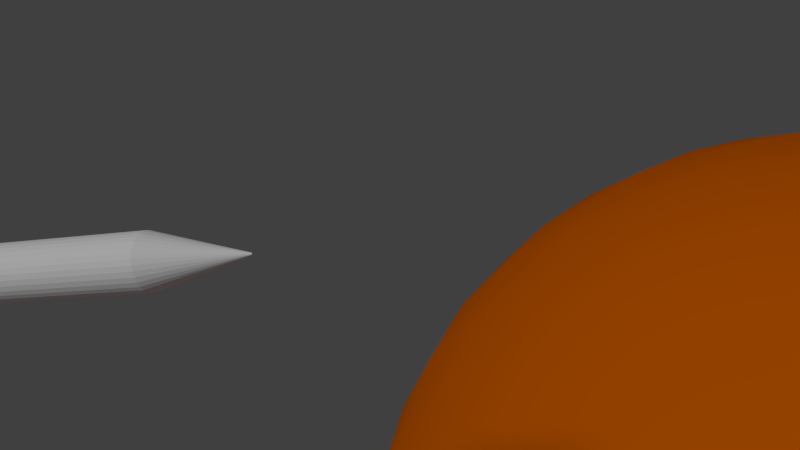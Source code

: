 # Source: scene3.1.blend  (saved by Blender 2.72.0; exported with 4.5.12 LTS)
import bpy
from mathutils import Matrix  # noqa: F401  (used for matrix-valued properties, if any)

bpy.ops.wm.read_factory_settings(use_empty=True)
scene = bpy.context.scene
scene.name = 'Scene'

# ---- collections
col_collection_1 = bpy.data.collections.new('Collection 1'); scene.collection.children.link(col_collection_1)

# ---- materials (node trees are filled in below, after node groups)
mat_material_002 = bpy.data.materials.new('Material.002')
mat_material_002.alpha_threshold = 0.0
mat_material_002.roughness = 0.5
mat_material_001 = bpy.data.materials.new('Material.001')
mat_material_001.alpha_threshold = 0.0
mat_material_001.diffuse_color = (0.8, 0.1436, 0.0, 1.0)
mat_material_001.roughness = 0.5

# ---- material node trees
mat_material_002.use_nodes = True; mat_material_002.node_tree.nodes.clear()
_N = mat_material_002.node_tree.nodes; _L = mat_material_002.node_tree.links
n0 = _N.new('ShaderNodeOutputMaterial'); n0.name = 'Material Output'; n0.location = (300, 300)
n1 = _N.new('ShaderNodeBsdfDiffuse'); n1.name = 'Diffuse BSDF'; n1.location = (10, 300)
n1.inputs[0].default_value = (1.0, 1.0, 1.0, 1.0)
_L.new(n1.outputs[0], n0.inputs[0])
n0.is_active_output = True

# ---- world
world_world = bpy.data.worlds.new('World'); scene.world = world_world
world_world.color = (0.05088, 0.05088, 0.05088)
world_world.use_sun_shadow = False
world_world.sun_shadow_jitter_overblur = 0.0
world_world.cycles.sampling_method = 'MANUAL'
world_world.cycles.sample_map_resolution = 256

# ---- cameras
cam_camera = bpy.data.cameras.new('Camera')
cam_camera.clip_end = 100.0
cam_camera.lens = 35.0
cam_camera.sensor_width = 32.0
cam_camera.sensor_height = 18.0
cam_camera.ortho_scale = 7.314
cam_camera.dof.focus_distance = 0.0

# ---- lights
light_lamp = bpy.data.lights.new('Lamp', 'SUN')
light_lamp.transmission_factor = 0.0
light_lamp.cutoff_distance = 30.0
light_lamp.angle = 0.1993
light_lamp.energy = 1.0
light_lamp.shadow_buffer_clip_start = 1.001
light_lamp.shadow_soft_size = 0.1
light_lamp.shadow_cascade_max_distance = 1000.0
light_lamp.cycles.use_multiple_importance_sampling = False

# ---- meshes
me_circle_002 = bpy.data.meshes.new('Circle.002')
me_circle_002.from_pydata([(-1.606, -2.136, -1.982), (-1.723, -2.148, -1.982), (-1.836, -2.182, -1.982), (-1.939, -2.237, -1.982), (-2.03, -2.312, -1.982), (-2.105, -2.403, -1.982), (-2.16, -2.506, -1.982), (-2.194, -2.619, -1.982), (-2.206, -2.736, -1.982), (-2.194, -2.853, -1.982), (-2.16, -2.965, -1.982), (-2.105, -3.069, -1.982), (-2.03, -3.16, -1.982), (-1.939, -3.234, -1.982), (-1.836, -3.289, -1.982), (-1.723, -3.324, -1.982), (-1.606, -3.335, -1.982), (-1.489, -3.324, -1.982), (-1.377, -3.289, -1.982), (-1.273, -3.234, -1.982), (-1.182, -3.16, -1.982), (-1.108, -3.069, -1.982), (-1.052, -2.965, -1.982), (-1.018, -2.853, -1.982), (-1.007, -2.736, -1.982), (-1.018, -2.619, -1.982), (-1.052, -2.506, -1.982), (-1.108, -2.403, -1.982), (-1.182, -2.312, -1.982), (-1.273, -2.237, -1.982), (-1.377, -2.182, -1.982), (-1.489, -2.148, -1.982), (-1.606, -2.136, -1.982), (-1.723, -2.148, -1.982), (-1.836, -2.182, -1.982), (-1.939, -2.237, -1.982), (-2.03, -2.312, -1.982), (-2.105, -2.403, -1.982), (-2.16, -2.506, -1.982), (-2.194, -2.619, -1.982), (-2.206, -2.736, -1.982), (-2.194, -2.853, -1.982), (-2.16, -2.965, -1.982), (-2.105, -3.069, -1.982), (-2.03, -3.16, -1.982), (-1.939, -3.234, -1.982), (-1.836, -3.289, -1.982), (-1.723, -3.324, -1.982), (-1.606, -3.335, -1.982), (-1.489, -3.324, -1.982), (-1.377, -3.289, -1.982), (-1.273, -3.234, -1.982), (-1.182, -3.16, -1.982), (-1.108, -3.069, -1.982), (-1.052, -2.965, -1.982), (-1.018, -2.853, -1.982), (-1.007, -2.736, -1.982), (-1.018, -2.619, -1.982), (-1.052, -2.506, -1.982), (-1.108, -2.403, -1.982), (-1.182, -2.312, -1.982), (-1.273, -2.237, -1.982), (-1.377, -2.182, -1.982), (-1.489, -2.148, -1.982), (-1.606, -2.136, -1.546), (-1.723, -2.148, -1.546), (-1.836, -2.182, -1.546), (-1.939, -2.237, -1.546), (-2.03, -2.312, -1.546), (-2.105, -2.403, -1.546), (-2.16, -2.506, -1.546), (-2.194, -2.619, -1.546), (-2.206, -2.736, -1.546), (-2.194, -2.853, -1.546), (-2.16, -2.965, -1.546), (-2.105, -3.069, -1.546), (-2.03, -3.16, -1.546), (-1.939, -3.234, -1.546), (-1.836, -3.289, -1.546), (-1.723, -3.324, -1.546), (-1.606, -3.335, -1.546), (-1.489, -3.324, -1.546), (-1.377, -3.289, -1.546), (-1.273, -3.234, -1.546), (-1.182, -3.16, -1.546), (-1.108, -3.069, -1.546), (-1.052, -2.965, -1.546), (-1.018, -2.853, -1.546), (-1.007, -2.736, -1.546), (-1.018, -2.619, -1.546), (-1.052, -2.506, -1.546), (-1.108, -2.403, -1.546), (-1.182, -2.312, -1.546), (-1.273, -2.237, -1.546), (-1.377, -2.182, -1.546), (-1.489, -2.148, -1.546), (-1.606, -2.136, 1.55), (-1.723, -2.148, 1.55), (-1.836, -2.182, 1.55), (-1.939, -2.237, 1.55), (-2.03, -2.312, 1.55), (-2.105, -2.403, 1.55), (-2.16, -2.506, 1.55), (-2.194, -2.619, 1.55), (-2.206, -2.736, 1.55), (-2.194, -2.853, 1.55), (-2.16, -2.965, 1.55), (-2.105, -3.069, 1.55), (-2.03, -3.16, 1.55), (-1.939, -3.234, 1.55), (-1.836, -3.289, 1.55), (-1.723, -3.324, 1.55), (-1.606, -3.335, 1.55), (-1.489, -3.324, 1.55), (-1.377, -3.289, 1.55), (-1.273, -3.234, 1.55), (-1.182, -3.16, 1.55), (-1.108, -3.069, 1.55), (-1.052, -2.965, 1.55), (-1.018, -2.853, 1.55), (-1.007, -2.736, 1.55), (-1.018, -2.619, 1.55), (-1.052, -2.506, 1.55), (-1.108, -2.403, 1.55), (-1.182, -2.312, 1.55), (-1.273, -2.237, 1.55), (-1.377, -2.182, 1.55), (-1.489, -2.148, 1.55), (-1.606, -2.136, 1.55), (-1.723, -2.148, 1.55), (-1.836, -2.182, 1.55), (-1.939, -2.237, 1.55), (-2.03, -2.312, 1.55), (-2.105, -2.403, 1.55), (-2.16, -2.506, 1.55), (-2.194, -2.619, 1.55), (-2.206, -2.736, 1.55), (-2.194, -2.853, 1.55), (-2.16, -2.965, 1.55), (-2.105, -3.069, 1.55), (-2.03, -3.16, 1.55), (-1.939, -3.234, 1.55), (-1.836, -3.289, 1.55), (-1.723, -3.324, 1.55), (-1.606, -3.335, 1.55), (-1.489, -3.324, 1.55), (-1.377, -3.289, 1.55), (-1.273, -3.234, 1.55), (-1.182, -3.16, 1.55), (-1.108, -3.069, 1.55), (-1.052, -2.965, 1.55), (-1.018, -2.853, 1.55), (-1.007, -2.736, 1.55), (-1.018, -2.619, 1.55), (-1.052, -2.506, 1.55), (-1.108, -2.403, 1.55), (-1.182, -2.312, 1.55), (-1.273, -2.237, 1.55), (-1.377, -2.182, 1.55), (-1.489, -2.148, 1.55), (-1.606, -2.136, 1.986), (-1.723, -2.148, 1.986), (-1.836, -2.182, 1.986), (-1.939, -2.237, 1.986), (-2.03, -2.312, 1.986), (-2.105, -2.403, 1.986), (-2.16, -2.506, 1.986), (-2.194, -2.619, 1.986), (-2.206, -2.736, 1.986), (-2.194, -2.853, 1.986), (-2.16, -2.965, 1.986), (-2.105, -3.069, 1.986), (-2.03, -3.16, 1.986), (-1.939, -3.234, 1.986), (-1.836, -3.289, 1.986), (-1.723, -3.324, 1.986), (-1.606, -3.335, 1.986), (-1.489, -3.324, 1.986), (-1.377, -3.289, 1.986), (-1.273, -3.234, 1.986), (-1.182, -3.16, 1.986), (-1.108, -3.069, 1.986), (-1.052, -2.965, 1.986), (-1.018, -2.853, 1.986), (-1.007, -2.736, 1.986), (-1.018, -2.619, 1.986), (-1.052, -2.506, 1.986), (-1.108, -2.403, 1.986), (-1.182, -2.312, 1.986), (-1.273, -2.237, 1.986), (-1.377, -2.182, 1.986), (-1.489, -2.148, 1.986)], [], [(1, 0, 31, 30, 29, 28, 27, 26, 25, 24, 23, 22, 21, 20, 19, 18, 17, 16, 15, 14, 13, 12, 11, 10, 9, 8, 7, 6, 5, 4, 3, 2), (55, 56, 88, 87), (22, 23, 55, 54), (0, 1, 33, 32), (11, 12, 44, 43), (31, 0, 32, 63), (20, 21, 53, 52), (9, 10, 42, 41), (29, 30, 62, 61), (18, 19, 51, 50), (7, 8, 40, 39), (27, 28, 60, 59), (16, 17, 49, 48), (5, 6, 38, 37), (25, 26, 58, 57), (3, 4, 36, 35), (14, 15, 47, 46), (23, 24, 56, 55), (1, 2, 34, 33), (12, 13, 45, 44), (21, 22, 54, 53), (10, 11, 43, 42), (30, 31, 63, 62), (19, 20, 52, 51), (8, 9, 41, 40), (28, 29, 61, 60), (17, 18, 50, 49), (6, 7, 39, 38), (26, 27, 59, 58), (4, 5, 37, 36), (15, 16, 48, 47), (24, 25, 57, 56), (2, 3, 35, 34), (13, 14, 46, 45), (65, 66, 67, 68, 69, 70, 71, 72, 73, 74, 75, 76, 77, 78, 79, 80, 81, 82, 83, 84, 85, 86, 87, 88, 89, 90, 91, 92, 93, 94, 95, 64), (33, 34, 66, 65), (44, 45, 77, 76), (53, 54, 86, 85), (42, 43, 75, 74), (62, 63, 95, 94), (51, 52, 84, 83), (40, 41, 73, 72), (60, 61, 93, 92), (49, 50, 82, 81), (38, 39, 71, 70), (58, 59, 91, 90), (36, 37, 69, 68), (47, 48, 80, 79), (56, 57, 89, 88), (34, 35, 67, 66), (45, 46, 78, 77), (54, 55, 87, 86), (32, 33, 65, 64), (43, 44, 76, 75), (63, 32, 64, 95), (52, 53, 85, 84), (41, 42, 74, 73), (61, 62, 94, 93), (50, 51, 83, 82), (39, 40, 72, 71), (59, 60, 92, 91), (48, 49, 81, 80), (37, 38, 70, 69), (57, 58, 90, 89), (35, 36, 68, 67), (46, 47, 79, 78), (97, 96, 127, 126, 125, 124, 123, 122, 121, 120, 119, 118, 117, 116, 115, 114, 113, 112, 111, 110, 109, 108, 107, 106, 105, 104, 103, 102, 101, 100, 99, 98), (151, 152, 184, 183), (118, 119, 151, 150), (96, 97, 129, 128), (107, 108, 140, 139), (127, 96, 128, 159), (116, 117, 149, 148), (105, 106, 138, 137), (125, 126, 158, 157), (114, 115, 147, 146), (103, 104, 136, 135), (123, 124, 156, 155), (112, 113, 145, 144), (101, 102, 134, 133), (121, 122, 154, 153), (99, 100, 132, 131), (110, 111, 143, 142), (119, 120, 152, 151), (97, 98, 130, 129), (108, 109, 141, 140), (117, 118, 150, 149), (106, 107, 139, 138), (126, 127, 159, 158), (115, 116, 148, 147), (104, 105, 137, 136), (124, 125, 157, 156), (113, 114, 146, 145), (102, 103, 135, 134), (122, 123, 155, 154), (100, 101, 133, 132), (111, 112, 144, 143), (120, 121, 153, 152), (98, 99, 131, 130), (109, 110, 142, 141), (161, 162, 163, 164, 165, 166, 167, 168, 169, 170, 171, 172, 173, 174, 175, 176, 177, 178, 179, 180, 181, 182, 183, 184, 185, 186, 187, 188, 189, 190, 191, 160), (129, 130, 162, 161), (140, 141, 173, 172), (149, 150, 182, 181), (138, 139, 171, 170), (158, 159, 191, 190), (147, 148, 180, 179), (136, 137, 169, 168), (156, 157, 189, 188), (145, 146, 178, 177), (134, 135, 167, 166), (154, 155, 187, 186), (132, 133, 165, 164), (143, 144, 176, 175), (152, 153, 185, 184), (130, 131, 163, 162), (141, 142, 174, 173), (150, 151, 183, 182), (128, 129, 161, 160), (139, 140, 172, 171), (159, 128, 160, 191), (148, 149, 181, 180), (137, 138, 170, 169), (157, 158, 190, 189), (146, 147, 179, 178), (135, 136, 168, 167), (155, 156, 188, 187), (144, 145, 177, 176), (133, 134, 166, 165), (153, 154, 186, 185), (131, 132, 164, 163), (142, 143, 175, 174)])
me_circle_002.use_remesh_preserve_volume = False
me_circle_002.use_remesh_preserve_attributes = False
me_circle_002.use_mirror_vertex_groups = False
me_circle_002.update()
me_cube_004 = bpy.data.meshes.new('Cube.004')
me_cube_004.from_pydata([(-1.0, -1.0, -1.0), (-1.0, 1.0, -1.0), (1.0, 1.0, -1.0), (1.0, -1.0, -1.0), (-1.0, -1.0, 1.0), (-1.0, 1.0, 1.0), (1.0, 1.0, 1.0), (1.0, -1.0, 1.0)], [], [(4, 5, 1, 0), (5, 6, 2, 1), (6, 7, 3, 2), (7, 4, 0, 3), (0, 1, 2, 3), (7, 6, 5, 4)])
me_cube_004.use_remesh_preserve_volume = False
me_cube_004.use_remesh_preserve_attributes = False
me_cube_004.use_mirror_vertex_groups = False
me_cube_004.update()
me_cube_003 = bpy.data.meshes.new('Cube.003')
me_cube_003.from_pydata([(-1.0, -1.0, -1.0), (-1.0, 1.0, -1.0), (1.0, 1.0, -1.0), (1.0, -1.0, -1.0), (-1.0, -1.0, 1.0), (-1.0, 1.0, 1.0), (1.0, 1.0, 1.0), (1.0, -1.0, 1.0)], [], [(4, 5, 1, 0), (5, 6, 2, 1), (6, 7, 3, 2), (7, 4, 0, 3), (0, 1, 2, 3), (7, 6, 5, 4)])
me_cube_003.use_remesh_preserve_volume = False
me_cube_003.use_remesh_preserve_attributes = False
me_cube_003.use_mirror_vertex_groups = False
me_cube_003.update()
me_circle_001 = bpy.data.meshes.new('Circle.001')
me_circle_001.from_pydata([(-1.606, -2.136, -1.982), (-1.723, -2.148, -1.982), (-1.836, -2.182, -1.982), (-1.939, -2.237, -1.982), (-2.03, -2.312, -1.982), (-2.105, -2.403, -1.982), (-2.16, -2.506, -1.982), (-2.194, -2.619, -1.982), (-2.206, -2.736, -1.982), (-2.194, -2.853, -1.982), (-2.16, -2.965, -1.982), (-2.105, -3.069, -1.982), (-2.03, -3.16, -1.982), (-1.939, -3.234, -1.982), (-1.836, -3.289, -1.982), (-1.723, -3.324, -1.982), (-1.606, -3.335, -1.982), (-1.489, -3.324, -1.982), (-1.377, -3.289, -1.982), (-1.273, -3.234, -1.982), (-1.182, -3.16, -1.982), (-1.108, -3.069, -1.982), (-1.052, -2.965, -1.982), (-1.018, -2.853, -1.982), (-1.007, -2.736, -1.982), (-1.018, -2.619, -1.982), (-1.052, -2.506, -1.982), (-1.108, -2.403, -1.982), (-1.182, -2.312, -1.982), (-1.273, -2.237, -1.982), (-1.377, -2.182, -1.982), (-1.489, -2.148, -1.982), (-1.606, -2.136, -1.982), (-1.723, -2.148, -1.982), (-1.836, -2.182, -1.982), (-1.939, -2.237, -1.982), (-2.03, -2.312, -1.982), (-2.105, -2.403, -1.982), (-2.16, -2.506, -1.982), (-2.194, -2.619, -1.982), (-2.206, -2.736, -1.982), (-2.194, -2.853, -1.982), (-2.16, -2.965, -1.982), (-2.105, -3.069, -1.982), (-2.03, -3.16, -1.982), (-1.939, -3.234, -1.982), (-1.836, -3.289, -1.982), (-1.723, -3.324, -1.982), (-1.606, -3.335, -1.982), (-1.489, -3.324, -1.982), (-1.377, -3.289, -1.982), (-1.273, -3.234, -1.982), (-1.182, -3.16, -1.982), (-1.108, -3.069, -1.982), (-1.052, -2.965, -1.982), (-1.018, -2.853, -1.982), (-1.007, -2.736, -1.982), (-1.018, -2.619, -1.982), (-1.052, -2.506, -1.982), (-1.108, -2.403, -1.982), (-1.182, -2.312, -1.982), (-1.273, -2.237, -1.982), (-1.377, -2.182, -1.982), (-1.489, -2.148, -1.982), (-1.606, -2.136, -1.546), (-1.723, -2.148, -1.546), (-1.836, -2.182, -1.546), (-1.939, -2.237, -1.546), (-2.03, -2.312, -1.546), (-2.105, -2.403, -1.546), (-2.16, -2.506, -1.546), (-2.194, -2.619, -1.546), (-2.206, -2.736, -1.546), (-2.194, -2.853, -1.546), (-2.16, -2.965, -1.546), (-2.105, -3.069, -1.546), (-2.03, -3.16, -1.546), (-1.939, -3.234, -1.546), (-1.836, -3.289, -1.546), (-1.723, -3.324, -1.546), (-1.606, -3.335, -1.546), (-1.489, -3.324, -1.546), (-1.377, -3.289, -1.546), (-1.273, -3.234, -1.546), (-1.182, -3.16, -1.546), (-1.108, -3.069, -1.546), (-1.052, -2.965, -1.546), (-1.018, -2.853, -1.546), (-1.007, -2.736, -1.546), (-1.018, -2.619, -1.546), (-1.052, -2.506, -1.546), (-1.108, -2.403, -1.546), (-1.182, -2.312, -1.546), (-1.273, -2.237, -1.546), (-1.377, -2.182, -1.546), (-1.489, -2.148, -1.546), (-1.606, -2.136, 1.55), (-1.723, -2.148, 1.55), (-1.836, -2.182, 1.55), (-1.939, -2.237, 1.55), (-2.03, -2.312, 1.55), (-2.105, -2.403, 1.55), (-2.16, -2.506, 1.55), (-2.194, -2.619, 1.55), (-2.206, -2.736, 1.55), (-2.194, -2.853, 1.55), (-2.16, -2.965, 1.55), (-2.105, -3.069, 1.55), (-2.03, -3.16, 1.55), (-1.939, -3.234, 1.55), (-1.836, -3.289, 1.55), (-1.723, -3.324, 1.55), (-1.606, -3.335, 1.55), (-1.489, -3.324, 1.55), (-1.377, -3.289, 1.55), (-1.273, -3.234, 1.55), (-1.182, -3.16, 1.55), (-1.108, -3.069, 1.55), (-1.052, -2.965, 1.55), (-1.018, -2.853, 1.55), (-1.007, -2.736, 1.55), (-1.018, -2.619, 1.55), (-1.052, -2.506, 1.55), (-1.108, -2.403, 1.55), (-1.182, -2.312, 1.55), (-1.273, -2.237, 1.55), (-1.377, -2.182, 1.55), (-1.489, -2.148, 1.55), (-1.606, -2.136, 1.55), (-1.723, -2.148, 1.55), (-1.836, -2.182, 1.55), (-1.939, -2.237, 1.55), (-2.03, -2.312, 1.55), (-2.105, -2.403, 1.55), (-2.16, -2.506, 1.55), (-2.194, -2.619, 1.55), (-2.206, -2.736, 1.55), (-2.194, -2.853, 1.55), (-2.16, -2.965, 1.55), (-2.105, -3.069, 1.55), (-2.03, -3.16, 1.55), (-1.939, -3.234, 1.55), (-1.836, -3.289, 1.55), (-1.723, -3.324, 1.55), (-1.606, -3.335, 1.55), (-1.489, -3.324, 1.55), (-1.377, -3.289, 1.55), (-1.273, -3.234, 1.55), (-1.182, -3.16, 1.55), (-1.108, -3.069, 1.55), (-1.052, -2.965, 1.55), (-1.018, -2.853, 1.55), (-1.007, -2.736, 1.55), (-1.018, -2.619, 1.55), (-1.052, -2.506, 1.55), (-1.108, -2.403, 1.55), (-1.182, -2.312, 1.55), (-1.273, -2.237, 1.55), (-1.377, -2.182, 1.55), (-1.489, -2.148, 1.55), (-1.606, -2.136, 1.986), (-1.723, -2.148, 1.986), (-1.836, -2.182, 1.986), (-1.939, -2.237, 1.986), (-2.03, -2.312, 1.986), (-2.105, -2.403, 1.986), (-2.16, -2.506, 1.986), (-2.194, -2.619, 1.986), (-2.206, -2.736, 1.986), (-2.194, -2.853, 1.986), (-2.16, -2.965, 1.986), (-2.105, -3.069, 1.986), (-2.03, -3.16, 1.986), (-1.939, -3.234, 1.986), (-1.836, -3.289, 1.986), (-1.723, -3.324, 1.986), (-1.606, -3.335, 1.986), (-1.489, -3.324, 1.986), (-1.377, -3.289, 1.986), (-1.273, -3.234, 1.986), (-1.182, -3.16, 1.986), (-1.108, -3.069, 1.986), (-1.052, -2.965, 1.986), (-1.018, -2.853, 1.986), (-1.007, -2.736, 1.986), (-1.018, -2.619, 1.986), (-1.052, -2.506, 1.986), (-1.108, -2.403, 1.986), (-1.182, -2.312, 1.986), (-1.273, -2.237, 1.986), (-1.377, -2.182, 1.986), (-1.489, -2.148, 1.986)], [], [(1, 0, 31, 30, 29, 28, 27, 26, 25, 24, 23, 22, 21, 20, 19, 18, 17, 16, 15, 14, 13, 12, 11, 10, 9, 8, 7, 6, 5, 4, 3, 2), (55, 56, 88, 87), (22, 23, 55, 54), (0, 1, 33, 32), (11, 12, 44, 43), (31, 0, 32, 63), (20, 21, 53, 52), (9, 10, 42, 41), (29, 30, 62, 61), (18, 19, 51, 50), (7, 8, 40, 39), (27, 28, 60, 59), (16, 17, 49, 48), (5, 6, 38, 37), (25, 26, 58, 57), (3, 4, 36, 35), (14, 15, 47, 46), (23, 24, 56, 55), (1, 2, 34, 33), (12, 13, 45, 44), (21, 22, 54, 53), (10, 11, 43, 42), (30, 31, 63, 62), (19, 20, 52, 51), (8, 9, 41, 40), (28, 29, 61, 60), (17, 18, 50, 49), (6, 7, 39, 38), (26, 27, 59, 58), (4, 5, 37, 36), (15, 16, 48, 47), (24, 25, 57, 56), (2, 3, 35, 34), (13, 14, 46, 45), (65, 66, 67, 68, 69, 70, 71, 72, 73, 74, 75, 76, 77, 78, 79, 80, 81, 82, 83, 84, 85, 86, 87, 88, 89, 90, 91, 92, 93, 94, 95, 64), (33, 34, 66, 65), (44, 45, 77, 76), (53, 54, 86, 85), (42, 43, 75, 74), (62, 63, 95, 94), (51, 52, 84, 83), (40, 41, 73, 72), (60, 61, 93, 92), (49, 50, 82, 81), (38, 39, 71, 70), (58, 59, 91, 90), (36, 37, 69, 68), (47, 48, 80, 79), (56, 57, 89, 88), (34, 35, 67, 66), (45, 46, 78, 77), (54, 55, 87, 86), (32, 33, 65, 64), (43, 44, 76, 75), (63, 32, 64, 95), (52, 53, 85, 84), (41, 42, 74, 73), (61, 62, 94, 93), (50, 51, 83, 82), (39, 40, 72, 71), (59, 60, 92, 91), (48, 49, 81, 80), (37, 38, 70, 69), (57, 58, 90, 89), (35, 36, 68, 67), (46, 47, 79, 78), (97, 96, 127, 126, 125, 124, 123, 122, 121, 120, 119, 118, 117, 116, 115, 114, 113, 112, 111, 110, 109, 108, 107, 106, 105, 104, 103, 102, 101, 100, 99, 98), (151, 152, 184, 183), (118, 119, 151, 150), (96, 97, 129, 128), (107, 108, 140, 139), (127, 96, 128, 159), (116, 117, 149, 148), (105, 106, 138, 137), (125, 126, 158, 157), (114, 115, 147, 146), (103, 104, 136, 135), (123, 124, 156, 155), (112, 113, 145, 144), (101, 102, 134, 133), (121, 122, 154, 153), (99, 100, 132, 131), (110, 111, 143, 142), (119, 120, 152, 151), (97, 98, 130, 129), (108, 109, 141, 140), (117, 118, 150, 149), (106, 107, 139, 138), (126, 127, 159, 158), (115, 116, 148, 147), (104, 105, 137, 136), (124, 125, 157, 156), (113, 114, 146, 145), (102, 103, 135, 134), (122, 123, 155, 154), (100, 101, 133, 132), (111, 112, 144, 143), (120, 121, 153, 152), (98, 99, 131, 130), (109, 110, 142, 141), (161, 162, 163, 164, 165, 166, 167, 168, 169, 170, 171, 172, 173, 174, 175, 176, 177, 178, 179, 180, 181, 182, 183, 184, 185, 186, 187, 188, 189, 190, 191, 160), (129, 130, 162, 161), (140, 141, 173, 172), (149, 150, 182, 181), (138, 139, 171, 170), (158, 159, 191, 190), (147, 148, 180, 179), (136, 137, 169, 168), (156, 157, 189, 188), (145, 146, 178, 177), (134, 135, 167, 166), (154, 155, 187, 186), (132, 133, 165, 164), (143, 144, 176, 175), (152, 153, 185, 184), (130, 131, 163, 162), (141, 142, 174, 173), (150, 151, 183, 182), (128, 129, 161, 160), (139, 140, 172, 171), (159, 128, 160, 191), (148, 149, 181, 180), (137, 138, 170, 169), (157, 158, 190, 189), (146, 147, 179, 178), (135, 136, 168, 167), (155, 156, 188, 187), (144, 145, 177, 176), (133, 134, 166, 165), (153, 154, 186, 185), (131, 132, 164, 163), (142, 143, 175, 174)])
me_circle_001.use_remesh_preserve_volume = False
me_circle_001.use_remesh_preserve_attributes = False
me_circle_001.use_mirror_vertex_groups = False
me_circle_001.update()
me_cube_002 = bpy.data.meshes.new('Cube.002')
me_cube_002.from_pydata([(-1.0, -1.0, -1.0), (-1.0, 1.0, -1.0), (1.0, 1.0, -1.0), (1.0, -1.0, -1.0), (-1.0, -1.0, 1.0), (-1.0, 1.0, 1.0), (1.0, 1.0, 1.0), (1.0, -1.0, 1.0)], [], [(4, 5, 1, 0), (5, 6, 2, 1), (6, 7, 3, 2), (7, 4, 0, 3), (0, 1, 2, 3), (7, 6, 5, 4)])
me_cube_002.use_remesh_preserve_volume = False
me_cube_002.use_remesh_preserve_attributes = False
me_cube_002.use_mirror_vertex_groups = False
me_cube_002.update()
me_cube_001 = bpy.data.meshes.new('Cube.001')
me_cube_001.from_pydata([(-1.0, -1.0, -1.0), (-1.0, 1.0, -1.0), (1.0, 1.0, -1.0), (1.0, -1.0, -1.0), (-1.0, -1.0, 1.0), (-1.0, 1.0, 1.0), (1.0, 1.0, 1.0), (1.0, -1.0, 1.0)], [], [(4, 5, 1, 0), (5, 6, 2, 1), (6, 7, 3, 2), (7, 4, 0, 3), (0, 1, 2, 3), (7, 6, 5, 4)])
me_cube_001.use_remesh_preserve_volume = False
me_cube_001.use_remesh_preserve_attributes = False
me_cube_001.use_mirror_vertex_groups = False
me_cube_001.update()
me_cube = bpy.data.meshes.new('Cube')
me_cube.from_pydata([(-1.0, -1.0, -1.0), (-1.0, 1.0, -1.0), (1.0, 1.0, -1.0), (1.0, -1.0, -1.0), (-1.0, -1.0, 1.0), (-1.0, 1.0, 1.0), (1.0, 1.0, 1.0), (1.0, -1.0, 1.0)], [], [(4, 5, 1, 0), (5, 6, 2, 1), (6, 7, 3, 2), (7, 4, 0, 3), (0, 1, 2, 3), (7, 6, 5, 4)])
me_cube.use_remesh_preserve_volume = False
me_cube.use_remesh_preserve_attributes = False
me_cube.use_mirror_vertex_groups = False
me_cube.update()
me_circle = bpy.data.meshes.new('Circle')
me_circle.from_pydata([(0.0, 1.0, 0.0), (-0.1951, 0.9808, 0.0), (-0.3827, 0.9239, 0.0), (-0.5556, 0.8315, 0.0), (-0.7071, 0.7071, 0.0), (-0.8315, 0.5556, 0.0), (-0.9239, 0.3827, 0.0), (-0.9808, 0.1951, 0.0), (-1.0, 7.55e-08, 0.0), (-0.9808, -0.1951, 0.0), (-0.9239, -0.3827, 0.0), (-0.8315, -0.5556, 0.0), (-0.7071, -0.7071, 0.0), (-0.5556, -0.8315, 0.0), (-0.3827, -0.9239, 0.0), (-0.1951, -0.9808, 0.0), (3.258e-07, -1.0, 0.0), (0.1951, -0.9808, 0.0), (0.3827, -0.9239, 0.0), (0.5556, -0.8315, 0.0), (0.7071, -0.7071, 0.0), (0.8315, -0.5556, 0.0), (0.9239, -0.3827, 0.0), (0.9808, -0.1951, 0.0), (1.0, 9.656e-07, 0.0), (0.9808, 0.1951, 0.0), (0.9239, 0.3827, 0.0), (0.8315, 0.5556, 0.0), (0.7071, 0.7071, 0.0), (0.5556, 0.8315, 0.0), (0.3827, 0.9239, 0.0), (0.1951, 0.9808, 0.0), (-3.266e-08, 0.7249, 1.55), (-0.1414, 0.711, 1.55), (-0.2774, 0.6698, 1.55), (-0.4028, 0.6028, 1.55), (-0.5126, 0.5126, 1.55), (-0.6028, 0.4028, 1.55), (-0.6698, 0.2774, 1.55), (-0.711, 0.1414, 1.55), (-0.7249, 1.331e-07, 1.55), (-0.711, -0.1414, 1.55), (-0.6698, -0.2774, 1.55), (-0.6028, -0.4028, 1.55), (-0.5126, -0.5126, 1.55), (-0.4028, -0.6028, 1.55), (-0.2774, -0.6698, 1.55), (-0.1414, -0.711, 1.55), (2.036e-07, -0.7249, 1.55), (0.1414, -0.711, 1.55), (0.2774, -0.6698, 1.55), (0.4028, -0.6028, 1.55), (0.5126, -0.5126, 1.55), (0.6028, -0.4028, 1.55), (0.6698, -0.2774, 1.55), (0.711, -0.1414, 1.55), (0.7249, 7.784e-07, 1.55), (0.711, 0.1414, 1.55), (0.6698, 0.2774, 1.55), (0.6028, 0.4028, 1.55), (0.5126, 0.5126, 1.55), (0.4028, 0.6028, 1.55), (0.2774, 0.6698, 1.55), (0.1414, 0.711, 1.55), (-3.266e-08, 0.7249, 6.62), (-0.1414, 0.711, 6.62), (-0.2774, 0.6698, 6.62), (-0.4028, 0.6028, 6.62), (-0.5126, 0.5126, 6.62), (-0.6028, 0.4028, 6.62), (-0.6698, 0.2774, 6.62), (-0.711, 0.1414, 6.62), (-0.7249, 1.331e-07, 6.62), (-0.711, -0.1414, 6.62), (-0.6698, -0.2774, 6.62), (-0.6028, -0.4028, 6.62), (-0.5126, -0.5126, 6.62), (-0.4028, -0.6028, 6.62), (-0.2774, -0.6698, 6.62), (-0.1414, -0.711, 6.62), (2.036e-07, -0.7249, 6.62), (0.1414, -0.711, 6.62), (0.2774, -0.6698, 6.62), (0.4028, -0.6028, 6.62), (0.5126, -0.5126, 6.62), (0.6028, -0.4028, 6.62), (0.6698, -0.2774, 6.62), (0.711, -0.1414, 6.62), (0.7249, 7.784e-07, 6.62), (0.711, 0.1414, 6.62), (0.6698, 0.2774, 6.62), (0.6028, 0.4028, 6.62), (0.5126, 0.5126, 6.62), (0.4028, 0.6028, 6.62), (0.2774, 0.6698, 6.62), (0.1414, 0.711, 6.62), (-1.175e-07, 0.02569, 9.236), (-0.005013, 0.0252, 9.236), (-0.009832, 0.02374, 9.236), (-0.01427, 0.02136, 9.236), (-0.01817, 0.01817, 9.236), (-0.02136, 0.01427, 9.236), (-0.02374, 0.009833, 9.236), (-0.0252, 0.005013, 9.236), (-0.02569, 2.922e-07, 9.236), (-0.0252, -0.005012, 9.236), (-0.02374, -0.009832, 9.236), (-0.02136, -0.01427, 9.236), (-0.01817, -0.01817, 9.236), (-0.01427, -0.02136, 9.236), (-0.009832, -0.02374, 9.236), (-0.005013, -0.0252, 9.236), (-1.091e-07, -0.02569, 9.236), (0.005012, -0.0252, 9.236), (0.009832, -0.02374, 9.236), (0.01427, -0.02136, 9.236), (0.01817, -0.01817, 9.236), (0.02136, -0.01427, 9.236), (0.02374, -0.009832, 9.236), (0.0252, -0.005012, 9.236), (0.02569, 3.15e-07, 9.236), (0.0252, 0.005013, 9.236), (0.02374, 0.009833, 9.236), (0.02136, 0.01427, 9.236), (0.01817, 0.01817, 9.236), (0.01427, 0.02136, 9.236), (0.009832, 0.02374, 9.236), (0.005012, 0.0252, 9.236)], [], [(27, 28, 60, 59), (16, 17, 49, 48), (5, 6, 38, 37), (25, 26, 58, 57), (3, 4, 36, 35), (14, 15, 47, 46), (23, 24, 56, 55), (1, 2, 34, 33), (12, 13, 45, 44), (21, 22, 54, 53), (10, 11, 43, 42), (30, 31, 63, 62), (19, 20, 52, 51), (8, 9, 41, 40), (28, 29, 61, 60), (17, 18, 50, 49), (6, 7, 39, 38), (26, 27, 59, 58), (4, 5, 37, 36), (15, 16, 48, 47), (24, 25, 57, 56), (2, 3, 35, 34), (13, 14, 46, 45), (22, 23, 55, 54), (0, 1, 33, 32), (11, 12, 44, 43), (31, 0, 32, 63), (20, 21, 53, 52), (9, 10, 42, 41), (29, 30, 62, 61), (18, 19, 51, 50), (7, 8, 40, 39), (60, 61, 93, 92), (49, 50, 82, 81), (38, 39, 71, 70), (58, 59, 91, 90), (36, 37, 69, 68), (47, 48, 80, 79), (56, 57, 89, 88), (34, 35, 67, 66), (45, 46, 78, 77), (54, 55, 87, 86), (32, 33, 65, 64), (43, 44, 76, 75), (63, 32, 64, 95), (52, 53, 85, 84), (41, 42, 74, 73), (61, 62, 94, 93), (50, 51, 83, 82), (39, 40, 72, 71), (59, 60, 92, 91), (48, 49, 81, 80), (37, 38, 70, 69), (57, 58, 90, 89), (35, 36, 68, 67), (46, 47, 79, 78), (55, 56, 88, 87), (33, 34, 66, 65), (44, 45, 77, 76), (53, 54, 86, 85), (42, 43, 75, 74), (62, 63, 95, 94), (51, 52, 84, 83), (40, 41, 73, 72), (94, 95, 127, 126), (83, 84, 116, 115), (72, 73, 105, 104), (92, 93, 125, 124), (81, 82, 114, 113), (70, 71, 103, 102), (90, 91, 123, 122), (68, 69, 101, 100), (79, 80, 112, 111), (88, 89, 121, 120), (66, 67, 99, 98), (77, 78, 110, 109), (86, 87, 119, 118), (64, 65, 97, 96), (75, 76, 108, 107), (95, 64, 96, 127), (84, 85, 117, 116), (73, 74, 106, 105), (93, 94, 126, 125), (82, 83, 115, 114), (71, 72, 104, 103), (91, 92, 124, 123), (80, 81, 113, 112), (69, 70, 102, 101), (89, 90, 122, 121), (67, 68, 100, 99), (78, 79, 111, 110), (87, 88, 120, 119), (65, 66, 98, 97), (76, 77, 109, 108), (85, 86, 118, 117), (74, 75, 107, 106), (97, 98, 99, 100, 101, 102, 103, 104, 105, 106, 107, 108, 109, 110, 111, 112, 113, 114, 115, 116, 117, 118, 119, 120, 121, 122, 123, 124, 125, 126, 127, 96), (1, 0, 31, 30, 29, 28, 27, 26, 25, 24, 23, 22, 21, 20, 19, 18, 17, 16, 15, 14, 13, 12, 11, 10, 9, 8, 7, 6, 5, 4, 3, 2)])
me_circle.materials.append(mat_material_002)
me_circle.use_remesh_preserve_volume = False
me_circle.use_remesh_preserve_attributes = False
me_circle.use_mirror_vertex_groups = False
me_circle.update()
me_sphere = bpy.data.meshes.new('Sphere')
me_sphere.from_pydata([(-0.1951, 0.0, 0.9808), (-0.3827, 0.0, 0.9239), (-0.5556, 0.0, 0.8315), (-0.7071, 0.0, 0.7071), (-0.8315, 0.0, 0.5556), (-0.9239, 0.0, 0.3827), (-0.9808, 0.0, 0.1951), (-1.0, 0.0, 7.55e-08), (-0.9808, 0.0, -0.1951), (-0.9239, 0.0, -0.3827), (-0.8315, 0.0, -0.5556), (-0.7071, 0.0, -0.7071), (-0.5556, 0.0, -0.8315), (-0.3827, 0.0, -0.9239), (-0.1951, 0.0, -0.9808), (-0.1913, 0.03806, 0.9808), (-0.3753, 0.07466, 0.9239), (-0.5449, 0.1084, 0.8315), (-0.6935, 0.1379, 0.7071), (-0.8155, 0.1622, 0.5556), (-0.9061, 0.1802, 0.3827), (-0.9619, 0.1913, 0.1951), (-0.9808, 0.1951, 7.55e-08), (-0.9619, 0.1913, -0.1951), (-0.9061, 0.1802, -0.3827), (-0.8155, 0.1622, -0.5556), (-0.6935, 0.1379, -0.7071), (-0.5449, 0.1084, -0.8315), (-0.3753, 0.07466, -0.9239), (-0.1913, 0.03806, -0.9808), (-0.1802, 0.07466, 0.9808), (-0.3536, 0.1464, 0.9239), (-0.5133, 0.2126, 0.8315), (-0.6533, 0.2706, 0.7071), (-0.7682, 0.3182, 0.5556), (-0.8536, 0.3536, 0.3827), (-0.9061, 0.3753, 0.1951), (-0.9239, 0.3827, 7.55e-08), (-0.9061, 0.3753, -0.1951), (-0.8536, 0.3536, -0.3827), (-0.7682, 0.3182, -0.5556), (-0.6533, 0.2706, -0.7071), (-0.5133, 0.2126, -0.8315), (-0.3536, 0.1464, -0.9239), (-0.1802, 0.07466, -0.9808), (-0.1622, 0.1084, 0.9808), (-0.3182, 0.2126, 0.9239), (-0.4619, 0.3087, 0.8315), (-0.5879, 0.3928, 0.7071), (-0.6913, 0.4619, 0.5556), (-0.7682, 0.5133, 0.3827), (-0.8155, 0.5449, 0.1951), (-0.8315, 0.5556, 7.55e-08), (-0.8155, 0.5449, -0.1951), (-0.7682, 0.5133, -0.3827), (-0.6913, 0.4619, -0.5556), (-0.5879, 0.3928, -0.7071), (-0.4619, 0.3087, -0.8315), (-0.3182, 0.2126, -0.9239), (-0.1622, 0.1084, -0.9808), (-0.1379, 0.1379, 0.9808), (-0.2706, 0.2706, 0.9239), (-0.3928, 0.3928, 0.8315), (-0.5, 0.5, 0.7071), (-0.5879, 0.5879, 0.5556), (-0.6533, 0.6533, 0.3827), (-0.6935, 0.6935, 0.1951), (-0.7071, 0.7071, 7.55e-08), (-0.6935, 0.6935, -0.1951), (-0.6533, 0.6533, -0.3827), (-0.5879, 0.5879, -0.5556), (-0.5, 0.5, -0.7071), (-0.3928, 0.3928, -0.8315), (-0.2706, 0.2706, -0.9239), (-0.1379, 0.1379, -0.9808), (-0.1084, 0.1622, 0.9808), (-0.2126, 0.3182, 0.9239), (-0.3087, 0.4619, 0.8315), (-0.3928, 0.5879, 0.7071), (-0.4619, 0.6913, 0.5556), (-0.5133, 0.7682, 0.3827), (-0.5449, 0.8155, 0.1951), (-0.5556, 0.8315, 7.55e-08), (-0.5449, 0.8155, -0.1951), (-0.5133, 0.7682, -0.3827), (-0.4619, 0.6913, -0.5556), (-0.3928, 0.5879, -0.7071), (-0.3087, 0.4619, -0.8315), (-0.2126, 0.3182, -0.9239), (-0.1084, 0.1622, -0.9808), (-0.07466, 0.1802, 0.9808), (-0.1464, 0.3536, 0.9239), (-0.2126, 0.5133, 0.8315), (-0.2706, 0.6533, 0.7071), (-0.3182, 0.7682, 0.5556), (-0.3536, 0.8536, 0.3827), (-0.3753, 0.9061, 0.1951), (-0.3827, 0.9239, 7.55e-08), (-0.3753, 0.9061, -0.1951), (-0.3536, 0.8536, -0.3827), (-0.3182, 0.7682, -0.5556), (-0.2706, 0.6533, -0.7071), (-0.2126, 0.5133, -0.8315), (-0.1464, 0.3536, -0.9239), (-0.07466, 0.1802, -0.9808), (-0.03806, 0.1913, 0.9808), (-0.07466, 0.3753, 0.9239), (-0.1084, 0.5449, 0.8315), (-0.1379, 0.6935, 0.7071), (-0.1622, 0.8155, 0.5556), (-0.1802, 0.9061, 0.3827), (-0.1913, 0.9619, 0.1951), (-0.1951, 0.9808, 7.55e-08), (-0.1913, 0.9619, -0.1951), (-0.1802, 0.9061, -0.3827), (-0.1622, 0.8155, -0.5556), (-0.1379, 0.6935, -0.7071), (-0.1084, 0.5449, -0.8315), (-0.07466, 0.3753, -0.9239), (-0.03806, 0.1913, -0.9808), (3.266e-07, 0.1951, 0.9808), (3.192e-07, 0.3827, 0.9239), (3.117e-07, 0.5556, 0.8315), (3.192e-07, 0.7071, 0.7071), (3.341e-07, 0.8315, 0.5556), (2.745e-07, 0.9239, 0.3827), (3.937e-07, 0.9808, 0.1951), (3.788e-07, 1.0, 7.55e-08), (3.937e-07, 0.9808, -0.1951), (2.298e-07, 0.9239, -0.3827), (3.341e-07, 0.8315, -0.5556), (3.192e-07, 0.7071, -0.7071), (3.415e-07, 0.5556, -0.8315), (3.043e-07, 0.3827, -0.9239), (3.08e-07, 0.1951, -0.9808), (0.03806, 0.1913, 0.9808), (0.07466, 0.3753, 0.9239), (0.1084, 0.5449, 0.8315), (0.138, 0.6935, 0.7071), (0.1622, 0.8155, 0.5556), (0.1802, 0.9061, 0.3827), (0.1913, 0.9619, 0.1951), (0.1951, 0.9808, 7.55e-08), (0.1913, 0.9619, -0.1951), (0.1802, 0.9061, -0.3827), (0.1622, 0.8155, -0.5556), (0.138, 0.6935, -0.7071), (0.1084, 0.5449, -0.8315), (0.07466, 0.3753, -0.9239), (0.03806, 0.1913, -0.9808), (0.07466, 0.1802, 0.9808), (0.1464, 0.3536, 0.9239), (0.2126, 0.5133, 0.8315), (0.2706, 0.6533, 0.7071), (0.3182, 0.7682, 0.5556), (0.3536, 0.8536, 0.3827), (0.3753, 0.9061, 0.1951), (0.3827, 0.9239, 7.55e-08), (0.3753, 0.9061, -0.1951), (0.3536, 0.8536, -0.3827), (0.3182, 0.7682, -0.5556), (0.2706, 0.6533, -0.7071), (0.2126, 0.5133, -0.8315), (0.1464, 0.3536, -0.9239), (0.07466, 0.1802, -0.9808), (0.1084, 0.1622, 0.9808), (0.2126, 0.3182, 0.9239), (0.3087, 0.4619, 0.8315), (0.3928, 0.5879, 0.7071), (0.4619, 0.6913, 0.5556), (0.5133, 0.7682, 0.3827), (0.5449, 0.8155, 0.1951), (0.5556, 0.8315, 7.55e-08), (0.5449, 0.8155, -0.1951), (0.5133, 0.7682, -0.3827), (0.4619, 0.6913, -0.5556), (0.3928, 0.5879, -0.7071), (0.3087, 0.4619, -0.8315), (0.2126, 0.3182, -0.9239), (0.1084, 0.1622, -0.9808), (0.138, 0.1379, 0.9808), (0.2706, 0.2706, 0.9239), (0.3928, 0.3928, 0.8315), (0.5, 0.5, 0.7071), (0.5879, 0.5879, 0.5556), (0.6533, 0.6533, 0.3827), (0.6935, 0.6935, 0.1951), (0.7071, 0.7071, 7.55e-08), (0.6935, 0.6935, -0.1951), (0.6533, 0.6533, -0.3827), (0.5879, 0.5879, -0.5556), (0.5, 0.5, -0.7071), (0.3928, 0.3928, -0.8315), (0.2706, 0.2706, -0.9239), (0.138, 0.1379, -0.9808), (0.1622, 0.1084, 0.9808), (0.3182, 0.2126, 0.9239), (0.4619, 0.3087, 0.8315), (0.5879, 0.3928, 0.7071), (0.6913, 0.4619, 0.5556), (0.7682, 0.5133, 0.3827), (0.8155, 0.5449, 0.1951), (0.8315, 0.5556, 7.55e-08), (0.8155, 0.5449, -0.1951), (0.7682, 0.5133, -0.3827), (0.6913, 0.4619, -0.5556), (0.5879, 0.3928, -0.7071), (0.4619, 0.3087, -0.8315), (0.3182, 0.2126, -0.9239), (0.1622, 0.1084, -0.9808), (0.1802, 0.07466, 0.9808), (0.3536, 0.1464, 0.9239), (0.5133, 0.2126, 0.8315), (0.6533, 0.2706, 0.7071), (0.7682, 0.3182, 0.5556), (0.8536, 0.3536, 0.3827), (0.9061, 0.3753, 0.1951), (0.9239, 0.3827, 7.55e-08), (0.9061, 0.3753, -0.1951), (0.8536, 0.3536, -0.3827), (0.7682, 0.3182, -0.5556), (0.6533, 0.2706, -0.7071), (0.5133, 0.2126, -0.8315), (0.3536, 0.1464, -0.9239), (0.1802, 0.07466, -0.9808), (0.1913, 0.03806, 0.9808), (0.3753, 0.07466, 0.9239), (0.5449, 0.1084, 0.8315), (0.6935, 0.1379, 0.7071), (0.8155, 0.1622, 0.5556), (0.9061, 0.1802, 0.3827), (0.9619, 0.1913, 0.1951), (0.9808, 0.1951, 7.55e-08), (0.9619, 0.1913, -0.1951), (0.9061, 0.1802, -0.3827), (0.8155, 0.1622, -0.5556), (0.6935, 0.1379, -0.7071), (0.5449, 0.1084, -0.8315), (0.3753, 0.07466, -0.9239), (0.1913, 0.03806, -0.9808), (0.1951, -7.212e-09, 0.9808), (0.3827, 4.122e-08, 0.9239), (0.5556, 2.632e-08, 0.8315), (0.7071, -2.584e-08, 0.7071), (0.8315, -8.544e-08, 0.5556), (0.9239, 6.357e-08, 0.3827), (0.9808, -8.544e-08, 0.1951), (1.0, -1.003e-07, 7.55e-08), (0.9808, -8.544e-08, -0.1951), (0.9239, 6.357e-08, -0.3827), (0.8315, -8.544e-08, -0.5556), (0.7071, -2.584e-08, -0.7071), (0.5556, -1.094e-08, -0.8315), (0.3827, 3.964e-09, -0.9239), (0.1951, 3.964e-09, -0.9808), (0.1913, -0.03806, 0.9808), (0.3753, -0.07466, 0.9239), (0.5449, -0.1084, 0.8315), (0.6935, -0.1379, 0.7071), (0.8155, -0.1622, 0.5556), (0.9061, -0.1802, 0.3827), (0.9619, -0.1913, 0.1951), (0.9808, -0.1951, 7.55e-08), (0.9619, -0.1913, -0.1951), (0.9061, -0.1802, -0.3827), (0.8155, -0.1622, -0.5556), (0.6935, -0.1379, -0.7071), (0.5449, -0.1084, -0.8315), (0.3753, -0.07466, -0.9239), (0.1913, -0.03806, -0.9808), (0.1802, -0.07466, 0.9808), (0.3536, -0.1464, 0.9239), (0.5133, -0.2126, 0.8315), (0.6533, -0.2706, 0.7071), (0.7682, -0.3182, 0.5556), (0.8536, -0.3536, 0.3827), (0.9061, -0.3753, 0.1951), (0.9239, -0.3827, 7.55e-08), (0.9061, -0.3753, -0.1951), (0.8536, -0.3536, -0.3827), (0.7682, -0.3182, -0.5556), (0.6533, -0.2706, -0.7071), (0.5133, -0.2126, -0.8315), (0.3536, -0.1464, -0.9239), (0.1802, -0.07466, -0.9808), (0.1622, -0.1084, 0.9808), (0.3182, -0.2126, 0.9239), (0.4619, -0.3087, 0.8315), (0.5879, -0.3928, 0.7071), (0.6913, -0.4619, 0.5556), (0.7682, -0.5133, 0.3827), (0.8155, -0.5449, 0.1951), (0.8315, -0.5556, 7.55e-08), (0.8155, -0.5449, -0.1951), (0.7682, -0.5133, -0.3827), (0.6913, -0.4619, -0.5556), (0.5879, -0.3928, -0.7071), (0.4619, -0.3087, -0.8315), (0.3182, -0.2126, -0.9239), (0.1622, -0.1084, -0.9808), (0.138, -0.1379, 0.9808), (0.2706, -0.2706, 0.9239), (0.3928, -0.3928, 0.8315), (0.5, -0.5, 0.7071), (0.5879, -0.5879, 0.5556), (0.6533, -0.6533, 0.3827), (0.6935, -0.6935, 0.1951), (0.7071, -0.7071, 7.55e-08), (0.6935, -0.6935, -0.1951), (0.6533, -0.6533, -0.3827), (0.5879, -0.5879, -0.5556), (0.5, -0.5, -0.7071), (0.3928, -0.3928, -0.8315), (0.2706, -0.2706, -0.9239), (0.1379, -0.1379, -0.9808), (0.1084, -0.1622, 0.9808), (0.2126, -0.3182, 0.9239), (0.3087, -0.4619, 0.8315), (0.3928, -0.5879, 0.7071), (0.4619, -0.6913, 0.5556), (0.5133, -0.7682, 0.3827), (0.5449, -0.8155, 0.1951), (0.5556, -0.8315, 7.55e-08), (0.5449, -0.8155, -0.1951), (0.5133, -0.7682, -0.3827), (0.4619, -0.6913, -0.5556), (0.3928, -0.5879, -0.7071), (0.3087, -0.4619, -0.8315), (0.2126, -0.3182, -0.9239), (0.1084, -0.1622, -0.9808), (3.258e-07, 0.0, -1.0), (0.07466, -0.1802, 0.9808), (0.1464, -0.3536, 0.9239), (0.2126, -0.5133, 0.8315), (0.2706, -0.6533, 0.7071), (0.3182, -0.7682, 0.5556), (0.3536, -0.8536, 0.3827), (0.3753, -0.9061, 0.1951), (0.3827, -0.9239, 7.55e-08), (0.3753, -0.9061, -0.1951), (0.3536, -0.8536, -0.3827), (0.3182, -0.7682, -0.5556), (0.2706, -0.6533, -0.7071), (0.2126, -0.5133, -0.8315), (0.1464, -0.3536, -0.9239), (0.07466, -0.1802, -0.9808), (0.03806, -0.1913, 0.9808), (0.07466, -0.3753, 0.9239), (0.1084, -0.5449, 0.8315), (0.1379, -0.6935, 0.7071), (0.1622, -0.8155, 0.5556), (0.1802, -0.9061, 0.3827), (0.1913, -0.9619, 0.1951), (0.1951, -0.9808, 7.55e-08), (0.1913, -0.9619, -0.1951), (0.1802, -0.9061, -0.3827), (0.1622, -0.8155, -0.5556), (0.1379, -0.6935, -0.7071), (0.1084, -0.5449, -0.8315), (0.07466, -0.3753, -0.9239), (0.03806, -0.1913, -0.9808), (3.117e-07, -0.1951, 0.9808), (2.819e-07, -0.3827, 0.9239), (2.819e-07, -0.5556, 0.8315), (1.851e-07, -0.7071, 0.7071), (1.404e-07, -0.8315, 0.5556), (3.192e-07, -0.9239, 0.3827), (9.567e-08, -0.9808, 0.1951), (1.404e-07, -1.0, 7.55e-08), (9.567e-08, -0.9808, -0.1951), (3.192e-07, -0.9239, -0.3827), (1.404e-07, -0.8315, -0.5556), (1.851e-07, -0.7071, -0.7071), (2.596e-07, -0.5556, -0.8315), (2.521e-07, -0.3827, -0.9239), (3.155e-07, -0.1951, -0.9808), (-0.03806, -0.1913, 0.9808), (-0.07466, -0.3753, 0.9239), (-0.1084, -0.5449, 0.8315), (-0.1379, -0.6935, 0.7071), (-0.1622, -0.8155, 0.5556), (-0.1802, -0.9061, 0.3827), (-0.1913, -0.9619, 0.1951), (-0.1951, -0.9808, 7.55e-08), (-0.1913, -0.9619, -0.1951), (-0.1802, -0.9061, -0.3827), (-0.1622, -0.8155, -0.5556), (-0.1379, -0.6935, -0.7071), (-0.1084, -0.5449, -0.8315), (-0.07466, -0.3753, -0.9239), (-0.03806, -0.1913, -0.9808), (-0.07466, -0.1802, 0.9808), (-0.1464, -0.3536, 0.9239), (-0.2126, -0.5133, 0.8315), (-0.2706, -0.6533, 0.7071), (-0.3182, -0.7682, 0.5556), (-0.3536, -0.8536, 0.3827), (-0.3753, -0.9061, 0.1951), (-0.3827, -0.9239, 7.55e-08), (-0.3753, -0.9061, -0.1951), (-0.3536, -0.8536, -0.3827), (-0.3182, -0.7682, -0.5556), (-0.2706, -0.6533, -0.7071), (-0.2126, -0.5133, -0.8315), (-0.1464, -0.3536, -0.9239), (-0.07466, -0.1802, -0.9808), (-0.1084, -0.1622, 0.9808), (-0.2126, -0.3182, 0.9239), (-0.3087, -0.4619, 0.8315), (-0.3928, -0.5879, 0.7071), (-0.4619, -0.6913, 0.5556), (-0.5133, -0.7682, 0.3827), (-0.5449, -0.8155, 0.1951), (-0.5556, -0.8315, 7.55e-08), (-0.5449, -0.8155, -0.1951), (-0.5133, -0.7682, -0.3827), (-0.4619, -0.6913, -0.5556), (-0.3928, -0.5879, -0.7071), (-0.3087, -0.4619, -0.8315), (-0.2126, -0.3182, -0.9239), (-0.1084, -0.1622, -0.9808), (-0.1379, -0.1379, 0.9808), (-0.2706, -0.2706, 0.9239), (-0.3928, -0.3928, 0.8315), (-0.5, -0.5, 0.7071), (-0.5879, -0.5879, 0.5556), (-0.6533, -0.6533, 0.3827), (-0.6935, -0.6935, 0.1951), (-0.7071, -0.7071, 7.55e-08), (-0.6935, -0.6935, -0.1951), (-0.6533, -0.6533, -0.3827), (-0.5879, -0.5879, -0.5556), (-0.5, -0.5, -0.7071), (-0.3928, -0.3928, -0.8315), (-0.2706, -0.2706, -0.9239), (-0.1379, -0.1379, -0.9808), (-0.1622, -0.1084, 0.9808), (-0.3182, -0.2126, 0.9239), (-0.4619, -0.3087, 0.8315), (-0.5879, -0.3928, 0.7071), (-0.6913, -0.4619, 0.5556), (-0.7682, -0.5133, 0.3827), (-0.8155, -0.5449, 0.1951), (-0.8315, -0.5556, 7.55e-08), (-0.8155, -0.5449, -0.1951), (-0.7682, -0.5133, -0.3827), (-0.6913, -0.4619, -0.5556), (-0.5879, -0.3928, -0.7071), (-0.4619, -0.3087, -0.8315), (-0.3182, -0.2126, -0.9239), (-0.1622, -0.1084, -0.9808), (2.48e-08, -1.247e-07, 1.0), (-0.1802, -0.07466, 0.9808), (-0.3536, -0.1464, 0.9239), (-0.5133, -0.2126, 0.8315), (-0.6533, -0.2706, 0.7071), (-0.7682, -0.3182, 0.5556), (-0.8536, -0.3536, 0.3827), (-0.9061, -0.3753, 0.1951), (-0.9239, -0.3827, 7.55e-08), (-0.9061, -0.3753, -0.1951), (-0.8536, -0.3536, -0.3827), (-0.7682, -0.3182, -0.5556), (-0.6533, -0.2706, -0.7071), (-0.5133, -0.2126, -0.8315), (-0.3536, -0.1464, -0.9239), (-0.1802, -0.07466, -0.9808), (-0.1913, -0.03806, 0.9808), (-0.3753, -0.07466, 0.9239), (-0.5449, -0.1084, 0.8315), (-0.6935, -0.1379, 0.7071), (-0.8155, -0.1622, 0.5556), (-0.9061, -0.1802, 0.3827), (-0.9619, -0.1913, 0.1951), (-0.9808, -0.1951, 7.55e-08), (-0.9619, -0.1913, -0.1951), (-0.9061, -0.1802, -0.3827), (-0.8155, -0.1622, -0.5556), (-0.6935, -0.1379, -0.7071), (-0.5449, -0.1084, -0.8315), (-0.3753, -0.07466, -0.9239), (-0.1913, -0.03806, -0.9808)], [], [(3, 2, 17, 18), (14, 13, 28, 29), (1, 0, 15, 16), (12, 11, 26, 27), (10, 9, 24, 25), (8, 7, 22, 23), (6, 5, 20, 21), (4, 3, 18, 19), (2, 1, 16, 17), (13, 12, 27, 28), (11, 10, 25, 26), (9, 8, 23, 24), (7, 6, 21, 22), (5, 4, 19, 20), (24, 23, 38, 39), (22, 21, 36, 37), (20, 19, 34, 35), (18, 17, 32, 33), (29, 28, 43, 44), (16, 15, 30, 31), (27, 26, 41, 42), (25, 24, 39, 40), (23, 22, 37, 38), (21, 20, 35, 36), (19, 18, 33, 34), (17, 16, 31, 32), (28, 27, 42, 43), (26, 25, 40, 41), (39, 38, 53, 54), (37, 36, 51, 52), (35, 34, 49, 50), (33, 32, 47, 48), (44, 43, 58, 59), (31, 30, 45, 46), (42, 41, 56, 57), (40, 39, 54, 55), (38, 37, 52, 53), (36, 35, 50, 51), (34, 33, 48, 49), (32, 31, 46, 47), (43, 42, 57, 58), (41, 40, 55, 56), (54, 53, 68, 69), (52, 51, 66, 67), (50, 49, 64, 65), (48, 47, 62, 63), (59, 58, 73, 74), (46, 45, 60, 61), (57, 56, 71, 72), (55, 54, 69, 70), (53, 52, 67, 68), (51, 50, 65, 66), (49, 48, 63, 64), (47, 46, 61, 62), (58, 57, 72, 73), (56, 55, 70, 71), (69, 68, 83, 84), (67, 66, 81, 82), (65, 64, 79, 80), (63, 62, 77, 78), (74, 73, 88, 89), (61, 60, 75, 76), (72, 71, 86, 87), (70, 69, 84, 85), (68, 67, 82, 83), (66, 65, 80, 81), (64, 63, 78, 79), (62, 61, 76, 77), (73, 72, 87, 88), (71, 70, 85, 86), (84, 83, 98, 99), (82, 81, 96, 97), (80, 79, 94, 95), (78, 77, 92, 93), (89, 88, 103, 104), (76, 75, 90, 91), (87, 86, 101, 102), (85, 84, 99, 100), (83, 82, 97, 98), (81, 80, 95, 96), (79, 78, 93, 94), (77, 76, 91, 92), (88, 87, 102, 103), (86, 85, 100, 101), (99, 98, 113, 114), (97, 96, 111, 112), (95, 94, 109, 110), (93, 92, 107, 108), (104, 103, 118, 119), (91, 90, 105, 106), (102, 101, 116, 117), (100, 99, 114, 115), (98, 97, 112, 113), (96, 95, 110, 111), (94, 93, 108, 109), (92, 91, 106, 107), (103, 102, 117, 118), (101, 100, 115, 116), (114, 113, 128, 129), (112, 111, 126, 127), (110, 109, 124, 125), (108, 107, 122, 123), (119, 118, 133, 134), (106, 105, 120, 121), (117, 116, 131, 132), (115, 114, 129, 130), (113, 112, 127, 128), (111, 110, 125, 126), (109, 108, 123, 124), (107, 106, 121, 122), (118, 117, 132, 133), (116, 115, 130, 131), (129, 128, 143, 144), (127, 126, 141, 142), (125, 124, 139, 140), (123, 122, 137, 138), (134, 133, 148, 149), (121, 120, 135, 136), (132, 131, 146, 147), (130, 129, 144, 145), (128, 127, 142, 143), (126, 125, 140, 141), (124, 123, 138, 139), (122, 121, 136, 137), (133, 132, 147, 148), (131, 130, 145, 146), (144, 143, 158, 159), (142, 141, 156, 157), (140, 139, 154, 155), (138, 137, 152, 153), (149, 148, 163, 164), (136, 135, 150, 151), (147, 146, 161, 162), (145, 144, 159, 160), (143, 142, 157, 158), (141, 140, 155, 156), (139, 138, 153, 154), (137, 136, 151, 152), (148, 147, 162, 163), (146, 145, 160, 161), (159, 158, 173, 174), (157, 156, 171, 172), (155, 154, 169, 170), (153, 152, 167, 168), (164, 163, 178, 179), (151, 150, 165, 166), (162, 161, 176, 177), (160, 159, 174, 175), (158, 157, 172, 173), (156, 155, 170, 171), (154, 153, 168, 169), (152, 151, 166, 167), (163, 162, 177, 178), (161, 160, 175, 176), (174, 173, 188, 189), (172, 171, 186, 187), (170, 169, 184, 185), (168, 167, 182, 183), (179, 178, 193, 194), (166, 165, 180, 181), (177, 176, 191, 192), (175, 174, 189, 190), (173, 172, 187, 188), (171, 170, 185, 186), (169, 168, 183, 184), (167, 166, 181, 182), (178, 177, 192, 193), (176, 175, 190, 191), (189, 188, 203, 204), (187, 186, 201, 202), (185, 184, 199, 200), (183, 182, 197, 198), (194, 193, 208, 209), (181, 180, 195, 196), (192, 191, 206, 207), (190, 189, 204, 205), (188, 187, 202, 203), (186, 185, 200, 201), (184, 183, 198, 199), (182, 181, 196, 197), (193, 192, 207, 208), (191, 190, 205, 206), (204, 203, 218, 219), (202, 201, 216, 217), (200, 199, 214, 215), (198, 197, 212, 213), (209, 208, 223, 224), (196, 195, 210, 211), (207, 206, 221, 222), (205, 204, 219, 220), (203, 202, 217, 218), (201, 200, 215, 216), (199, 198, 213, 214), (197, 196, 211, 212), (208, 207, 222, 223), (206, 205, 220, 221), (219, 218, 233, 234), (217, 216, 231, 232), (215, 214, 229, 230), (213, 212, 227, 228), (224, 223, 238, 239), (211, 210, 225, 226), (222, 221, 236, 237), (220, 219, 234, 235), (218, 217, 232, 233), (216, 215, 230, 231), (214, 213, 228, 229), (212, 211, 226, 227), (223, 222, 237, 238), (221, 220, 235, 236), (234, 233, 248, 249), (232, 231, 246, 247), (230, 229, 244, 245), (228, 227, 242, 243), (239, 238, 253, 254), (226, 225, 240, 241), (237, 236, 251, 252), (235, 234, 249, 250), (233, 232, 247, 248), (231, 230, 245, 246), (229, 228, 243, 244), (227, 226, 241, 242), (238, 237, 252, 253), (236, 235, 250, 251), (249, 248, 263, 264), (247, 246, 261, 262), (245, 244, 259, 260), (243, 242, 257, 258), (254, 253, 268, 269), (241, 240, 255, 256), (252, 251, 266, 267), (250, 249, 264, 265), (248, 247, 262, 263), (246, 245, 260, 261), (244, 243, 258, 259), (242, 241, 256, 257), (253, 252, 267, 268), (251, 250, 265, 266), (264, 263, 278, 279), (262, 261, 276, 277), (260, 259, 274, 275), (258, 257, 272, 273), (269, 268, 283, 284), (256, 255, 270, 271), (267, 266, 281, 282), (265, 264, 279, 280), (263, 262, 277, 278), (261, 260, 275, 276), (259, 258, 273, 274), (257, 256, 271, 272), (268, 267, 282, 283), (266, 265, 280, 281), (279, 278, 293, 294), (277, 276, 291, 292), (275, 274, 289, 290), (273, 272, 287, 288), (284, 283, 298, 299), (271, 270, 285, 286), (282, 281, 296, 297), (280, 279, 294, 295), (278, 277, 292, 293), (276, 275, 290, 291), (274, 273, 288, 289), (272, 271, 286, 287), (283, 282, 297, 298), (281, 280, 295, 296), (294, 293, 308, 309), (292, 291, 306, 307), (290, 289, 304, 305), (288, 287, 302, 303), (299, 298, 313, 314), (286, 285, 300, 301), (297, 296, 311, 312), (295, 294, 309, 310), (293, 292, 307, 308), (291, 290, 305, 306), (289, 288, 303, 304), (287, 286, 301, 302), (298, 297, 312, 313), (296, 295, 310, 311), (309, 308, 323, 324), (307, 306, 321, 322), (305, 304, 319, 320), (303, 302, 317, 318), (314, 313, 328, 329), (301, 300, 315, 316), (312, 311, 326, 327), (310, 309, 324, 325), (308, 307, 322, 323), (306, 305, 320, 321), (304, 303, 318, 319), (302, 301, 316, 317), (313, 312, 327, 328), (311, 310, 325, 326), (324, 323, 339, 340), (322, 321, 337, 338), (320, 319, 335, 336), (318, 317, 333, 334), (329, 328, 344, 345), (316, 315, 331, 332), (327, 326, 342, 343), (325, 324, 340, 341), (323, 322, 338, 339), (321, 320, 336, 337), (319, 318, 334, 335), (317, 316, 332, 333), (328, 327, 343, 344), (326, 325, 341, 342), (340, 339, 354, 355), (338, 337, 352, 353), (336, 335, 350, 351), (334, 333, 348, 349), (345, 344, 359, 360), (332, 331, 346, 347), (343, 342, 357, 358), (341, 340, 355, 356), (339, 338, 353, 354), (337, 336, 351, 352), (335, 334, 349, 350), (333, 332, 347, 348), (344, 343, 358, 359), (342, 341, 356, 357), (355, 354, 369, 370), (353, 352, 367, 368), (351, 350, 365, 366), (349, 348, 363, 364), (360, 359, 374, 375), (347, 346, 361, 362), (358, 357, 372, 373), (356, 355, 370, 371), (354, 353, 368, 369), (352, 351, 366, 367), (350, 349, 364, 365), (348, 347, 362, 363), (359, 358, 373, 374), (357, 356, 371, 372), (370, 369, 384, 385), (368, 367, 382, 383), (366, 365, 380, 381), (364, 363, 378, 379), (375, 374, 389, 390), (362, 361, 376, 377), (373, 372, 387, 388), (371, 370, 385, 386), (369, 368, 383, 384), (367, 366, 381, 382), (365, 364, 379, 380), (363, 362, 377, 378), (374, 373, 388, 389), (372, 371, 386, 387), (385, 384, 399, 400), (383, 382, 397, 398), (381, 380, 395, 396), (379, 378, 393, 394), (390, 389, 404, 405), (377, 376, 391, 392), (388, 387, 402, 403), (386, 385, 400, 401), (384, 383, 398, 399), (382, 381, 396, 397), (380, 379, 394, 395), (378, 377, 392, 393), (389, 388, 403, 404), (387, 386, 401, 402), (400, 399, 414, 415), (398, 397, 412, 413), (396, 395, 410, 411), (394, 393, 408, 409), (405, 404, 419, 420), (392, 391, 406, 407), (403, 402, 417, 418), (401, 400, 415, 416), (399, 398, 413, 414), (397, 396, 411, 412), (395, 394, 409, 410), (393, 392, 407, 408), (404, 403, 418, 419), (402, 401, 416, 417), (415, 414, 429, 430), (413, 412, 427, 428), (411, 410, 425, 426), (409, 408, 423, 424), (420, 419, 434, 435), (407, 406, 421, 422), (418, 417, 432, 433), (416, 415, 430, 431), (414, 413, 428, 429), (412, 411, 426, 427), (410, 409, 424, 425), (408, 407, 422, 423), (419, 418, 433, 434), (417, 416, 431, 432), (430, 429, 444, 445), (428, 427, 442, 443), (426, 425, 440, 441), (424, 423, 438, 439), (435, 434, 449, 450), (422, 421, 436, 437), (433, 432, 447, 448), (431, 430, 445, 446), (429, 428, 443, 444), (427, 426, 441, 442), (425, 424, 439, 440), (423, 422, 437, 438), (434, 433, 448, 449), (432, 431, 446, 447), (445, 444, 460, 461), (443, 442, 458, 459), (441, 440, 456, 457), (439, 438, 454, 455), (450, 449, 465, 466), (437, 436, 452, 453), (448, 447, 463, 464), (446, 445, 461, 462), (444, 443, 459, 460), (442, 441, 457, 458), (440, 439, 455, 456), (438, 437, 453, 454), (449, 448, 464, 465), (447, 446, 462, 463), (461, 460, 475, 476), (459, 458, 473, 474), (457, 456, 471, 472), (455, 454, 469, 470), (466, 465, 480, 481), (453, 452, 467, 468), (464, 463, 478, 479), (462, 461, 476, 477), (460, 459, 474, 475), (458, 457, 472, 473), (456, 455, 470, 471), (454, 453, 468, 469), (465, 464, 479, 480), (463, 462, 477, 478), (330, 14, 29), (0, 451, 15), (330, 29, 44), (15, 451, 30), (330, 44, 59), (30, 451, 45), (330, 59, 74), (45, 451, 60), (330, 74, 89), (60, 451, 75), (330, 89, 104), (75, 451, 90), (330, 104, 119), (90, 451, 105), (330, 119, 134), (105, 451, 120), (330, 134, 149), (120, 451, 135), (330, 149, 164), (135, 451, 150), (330, 164, 179), (150, 451, 165), (330, 179, 194), (165, 451, 180), (330, 194, 209), (180, 451, 195), (330, 209, 224), (195, 451, 210), (330, 224, 239), (210, 451, 225), (330, 239, 254), (225, 451, 240), (330, 254, 269), (240, 451, 255), (330, 269, 284), (255, 451, 270), (330, 284, 299), (270, 451, 285), (330, 299, 314), (285, 451, 300), (330, 314, 329), (300, 451, 315), (330, 329, 345), (315, 451, 331), (330, 345, 360), (331, 451, 346), (330, 360, 375), (346, 451, 361), (330, 375, 390), (361, 451, 376), (330, 390, 405), (376, 451, 391), (330, 405, 420), (391, 451, 406), (330, 420, 435), (406, 451, 421), (330, 435, 450), (421, 451, 436), (330, 450, 466), (436, 451, 452), (330, 466, 481), (452, 451, 467), (476, 475, 8, 9), (474, 473, 6, 7), (472, 471, 4, 5), (470, 469, 2, 3), (481, 480, 13, 14), (468, 467, 0, 1), (479, 478, 11, 12), (477, 476, 9, 10), (475, 474, 7, 8), (473, 472, 5, 6), (471, 470, 3, 4), (330, 481, 14), (469, 468, 1, 2), (480, 479, 12, 13), (467, 451, 0), (478, 477, 10, 11)])
me_sphere.polygons.foreach_set('use_smooth', [True] * 512)
me_sphere.materials.append(mat_material_001)
me_sphere.use_remesh_preserve_volume = False
me_sphere.use_remesh_preserve_attributes = False
me_sphere.use_mirror_vertex_groups = False
me_sphere.update()

# ---- objects
ob_robo = bpy.data.objects.new('Robo', None)
ob_circle_001 = bpy.data.objects.new('Circle.001', me_circle_002)
ob_leg_002 = bpy.data.objects.new('leg.002', me_cube_004)
ob_leg_001 = bpy.data.objects.new('leg.001', me_cube_003)
ob_circle = bpy.data.objects.new('Circle', me_circle_001)
ob_leg2 = bpy.data.objects.new('leg2', me_cube_002)
ob_leg = bpy.data.objects.new('leg', me_cube_001)
ob_body = bpy.data.objects.new('body', me_cube)
ob_rocket = bpy.data.objects.new('rocket', me_circle)
ob_mars = bpy.data.objects.new(' mars', me_sphere)
ob_lamp = bpy.data.objects.new('Lamp', light_lamp)
ob_camera = bpy.data.objects.new('Camera', cam_camera)

# ---- transforms, parenting, visibility, modifiers, constraints
ob_robo.location = (-2.518, -17.59, 20.14)
ob_robo.rotation_euler = (-0.3665, 0.0, 2.094)
ob_robo.scale = (0.2034, 0.2033, 0.2033)
ob_robo.empty_display_type = 'SPHERE'
ob_robo.empty_image_offset = (0.0, 0.0)
ob_robo.hide_viewport = True
ob_robo.hide_select = True
ob_robo.hide_render = True
ob_robo.lineart.crease_threshold = 0.0
ob_circle_001.parent = ob_robo
ob_circle_001.matrix_parent_inverse = Matrix(((0.9818, 0.0, 0.0, 0.0), (0.0, 0.9818, 0.0, 0.0), (0.0, 0.0, 0.9818, 0.0), (0.0, 0.0, 0.0, 1.0)))
ob_circle_001.location = (0.0, 2.172, -1.716)
ob_circle_001.rotation_euler = (0.0, 1.571, 0.0)
ob_circle_001.scale = (0.3985, 0.3985, 0.3985)
ob_circle_001.hide_render = True
ob_circle_001.lineart.crease_threshold = 0.0
ob_leg_002.parent = ob_robo
ob_leg_002.matrix_parent_inverse = Matrix(((0.9818, 0.0, 0.0, 0.0), (0.0, 0.9818, 0.0, 0.0), (0.0, 0.0, 0.9818, 0.0), (0.0, 0.0, 0.0, 1.0)))
ob_leg_002.location = (0.5616, 0.7286, -0.747)
ob_leg_002.rotation_euler = (-0.7854, -0.0, 0.0)
ob_leg_002.scale = (0.06156, 0.5443, 0.05306)
ob_leg_002.hide_render = True
ob_leg_002.lineart.crease_threshold = 0.0
ob_leg_001.parent = ob_robo
ob_leg_001.matrix_parent_inverse = Matrix(((0.9818, 0.0, 0.0, 0.0), (0.0, 0.9818, 0.0, 0.0), (0.0, 0.0, 0.9818, 0.0), (0.0, 0.0, 0.0, 1.0)))
ob_leg_001.location = (-0.5622, 0.7286, -0.747)
ob_leg_001.rotation_euler = (-0.7854, -0.0, 0.0)
ob_leg_001.scale = (0.06156, 0.5443, 0.05306)
ob_leg_001.hide_render = True
ob_leg_001.lineart.crease_threshold = 0.0
ob_circle.parent = ob_robo
ob_circle.matrix_parent_inverse = Matrix(((0.9818, 0.0, 0.0, 0.0), (0.0, 0.9818, 0.0, 0.0), (0.0, 0.0, 0.9818, 0.0), (0.0, 0.0, 0.0, 1.0)))
ob_circle.location = (0.0, 0.0, -1.716)
ob_circle.rotation_euler = (0.0, 1.571, 0.0)
ob_circle.scale = (0.3985, 0.3985, 0.3985)
ob_circle.hide_render = True
ob_circle.lineart.crease_threshold = 0.0
ob_leg2.parent = ob_robo
ob_leg2.matrix_parent_inverse = Matrix(((0.9818, 0.0, 0.0, 0.0), (0.0, 0.9818, 0.0, 0.0), (0.0, 0.0, 0.9818, 0.0), (0.0, 0.0, 0.0, 1.0)))
ob_leg2.location = (0.5618, -0.7329, -0.747)
ob_leg2.rotation_euler = (0.7854, -0.0, 0.0)
ob_leg2.scale = (0.06156, 0.5443, 0.05306)
ob_leg2.hide_render = True
ob_leg2.lineart.crease_threshold = 0.0
ob_leg.parent = ob_robo
ob_leg.matrix_parent_inverse = Matrix(((0.9818, 0.0, 0.0, 0.0), (0.0, 0.9818, 0.0, 0.0), (0.0, 0.0, 0.9818, 0.0), (0.0, 0.0, 0.0, 1.0)))
ob_leg.location = (-0.5622, -0.7329, -0.747)
ob_leg.rotation_euler = (0.7854, -0.0, 0.0)
ob_leg.scale = (0.06156, 0.5443, 0.05306)
ob_leg.hide_render = True
ob_leg.lineart.crease_threshold = 0.0
ob_body.parent = ob_robo
ob_body.location = (0.0, 0.0, 0.0)
ob_body.scale = (0.6175, 0.9375, 0.4875)
ob_body.hide_render = True
ob_body.lineart.crease_threshold = 0.0
ob_rocket.location = (-5.851, -19.69, 18.95)
ob_rocket.rotation_euler = (-0.4775, -1.266, -2.081)
ob_rocket.scale = (0.4115, 0.4115, 0.4115)
ob_rocket.lineart.crease_threshold = 0.0
ob_mars.location = (3.147, -3.585, 0.0)
ob_mars.scale = (13.64, 13.64, 13.64)
ob_mars.lineart.crease_threshold = 0.0
ob_lamp.location = (0.0, 0.0, 43.77)
ob_lamp.rotation_euler = (-6.348, -0.5731, 1.465)
ob_lamp.lock_rotations_4d = False
ob_lamp.empty_display_type = 'ARROWS'
ob_lamp.color = (0.0, 0.0, 0.0, 0.0)
ob_lamp.lineart.crease_threshold = 0.0
ob_camera.location = (2.095, -20.98, 25.45)
ob_camera.rotation_euler = (0.8358, -6.879e-07, 0.7505)
ob_camera.lock_rotations_4d = False
ob_camera.empty_display_type = 'ARROWS'
ob_camera.color = (0.0, 0.0, 0.0, 0.0)
ob_camera.display_type = 'WIRE'
ob_camera.lineart.crease_threshold = 0.0

# ---- collection membership
col_collection_1.objects.link(ob_robo)
col_collection_1.objects.link(ob_circle_001)
col_collection_1.objects.link(ob_leg_002)
col_collection_1.objects.link(ob_leg_001)
col_collection_1.objects.link(ob_circle)
col_collection_1.objects.link(ob_leg2)
col_collection_1.objects.link(ob_leg)
col_collection_1.objects.link(ob_body)
col_collection_1.objects.link(ob_rocket)
col_collection_1.objects.link(ob_mars)
col_collection_1.objects.link(ob_lamp)
col_collection_1.objects.link(ob_camera)

# ---- scene / render settings (as saved in the file)
scene.camera = ob_camera
scene.frame_start = 1; scene.frame_end = 250; scene.frame_set(72)
scene.render.engine = 'CYCLES'
scene.render.resolution_percentage = 50
scene.render.fps = 30
scene.render.dither_intensity = 0.0
scene.cycles.use_denoising = False
scene.cycles.samples = 10
scene.cycles.sampling_pattern = 'TABULATED_SOBOL'
scene.cycles.light_sampling_threshold = 0.0
scene.cycles.use_adaptive_sampling = False
scene.cycles.use_light_tree = False
scene.cycles.blur_glossy = 0.0
scene.cycles.pixel_filter_type = 'GAUSSIAN'
scene.cycles.sample_clamp_indirect = 0.0
scene.view_settings.view_transform = 'Standard'
bpy.context.view_layer.update()
